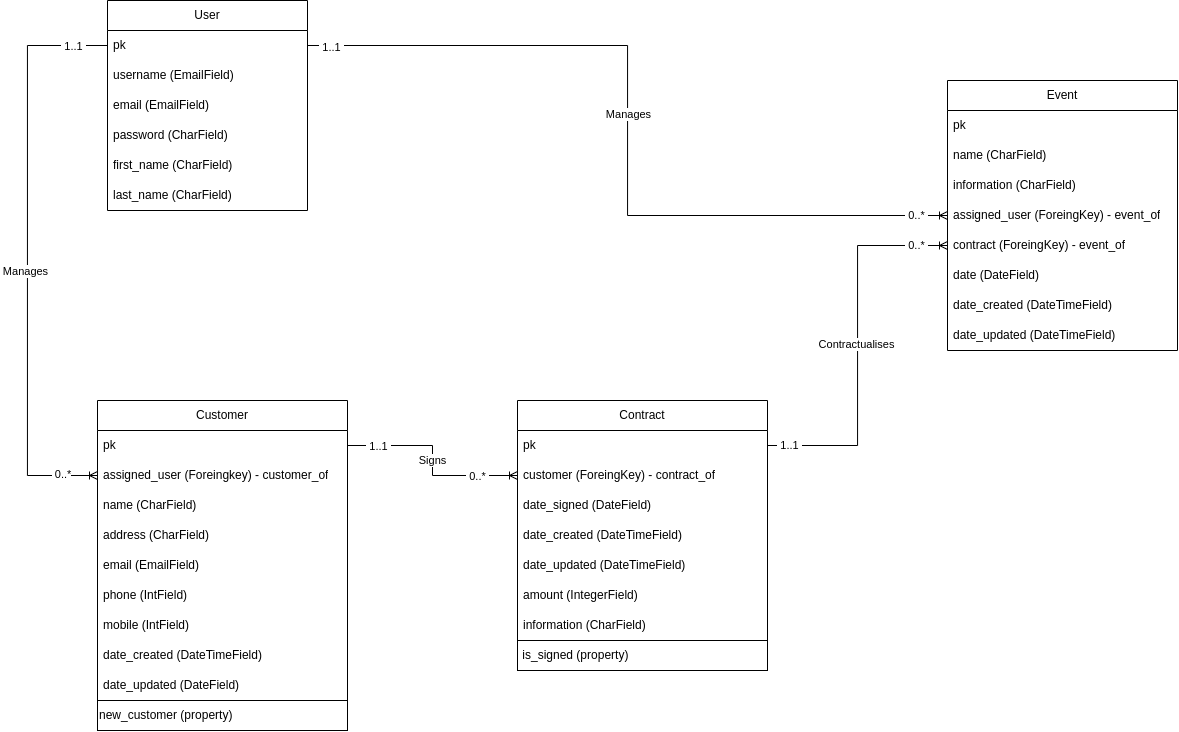

The diagram above was exported from draw.io. Its source (the exported page's mxGraphModel, read from the mxfile embedded in the PNG):
<mxGraphModel dx="1259" dy="1685" grid="1" gridSize="10" guides="1" tooltips="1" connect="1" arrows="1" fold="1" page="1" pageScale="1.5" pageWidth="1169" pageHeight="827" background="none" math="0" shadow="0">
  <root>
    <mxCell id="0" style=";html=1;" />
    <mxCell id="1" style=";html=1;" parent="0" />
    <mxCell id="hgz07-8ywrKcFjbw2vuE-3" value="User" style="swimlane;fontStyle=0;childLayout=stackLayout;horizontal=1;startSize=30;horizontalStack=0;resizeParent=1;resizeParentMax=0;resizeLast=0;collapsible=1;marginBottom=0;whiteSpace=wrap;html=1;" parent="1" vertex="1">
      <mxGeometry x="440" y="200" width="200" height="210" as="geometry" />
    </mxCell>
    <mxCell id="hgz07-8ywrKcFjbw2vuE-8" value="pk" style="text;strokeColor=none;fillColor=none;align=left;verticalAlign=middle;spacingLeft=4;spacingRight=4;overflow=hidden;points=[[0,0.5],[1,0.5]];portConstraint=eastwest;rotatable=0;whiteSpace=wrap;html=1;" parent="hgz07-8ywrKcFjbw2vuE-3" vertex="1">
      <mxGeometry y="30" width="200" height="30" as="geometry" />
    </mxCell>
    <mxCell id="Gle9Vms8oFk6ELjX0tnl-2" value="username (EmailField)" style="text;strokeColor=none;fillColor=none;align=left;verticalAlign=middle;spacingLeft=4;spacingRight=4;overflow=hidden;points=[[0,0.5],[1,0.5]];portConstraint=eastwest;rotatable=0;whiteSpace=wrap;html=1;" parent="hgz07-8ywrKcFjbw2vuE-3" vertex="1">
      <mxGeometry y="60" width="200" height="30" as="geometry" />
    </mxCell>
    <mxCell id="hgz07-8ywrKcFjbw2vuE-6" value="email (EmailField)" style="text;strokeColor=none;fillColor=none;align=left;verticalAlign=middle;spacingLeft=4;spacingRight=4;overflow=hidden;points=[[0,0.5],[1,0.5]];portConstraint=eastwest;rotatable=0;whiteSpace=wrap;html=1;" parent="hgz07-8ywrKcFjbw2vuE-3" vertex="1">
      <mxGeometry y="90" width="200" height="30" as="geometry" />
    </mxCell>
    <mxCell id="hgz07-8ywrKcFjbw2vuE-7" value="password (CharField)" style="text;strokeColor=none;fillColor=none;align=left;verticalAlign=middle;spacingLeft=4;spacingRight=4;overflow=hidden;points=[[0,0.5],[1,0.5]];portConstraint=eastwest;rotatable=0;whiteSpace=wrap;html=1;" parent="hgz07-8ywrKcFjbw2vuE-3" vertex="1">
      <mxGeometry y="120" width="200" height="30" as="geometry" />
    </mxCell>
    <mxCell id="hgz07-8ywrKcFjbw2vuE-4" value="first_name (CharField)" style="text;strokeColor=none;fillColor=none;align=left;verticalAlign=middle;spacingLeft=4;spacingRight=4;overflow=hidden;points=[[0,0.5],[1,0.5]];portConstraint=eastwest;rotatable=0;whiteSpace=wrap;html=1;" parent="hgz07-8ywrKcFjbw2vuE-3" vertex="1">
      <mxGeometry y="150" width="200" height="30" as="geometry" />
    </mxCell>
    <mxCell id="hgz07-8ywrKcFjbw2vuE-5" value="last_name (CharField)" style="text;strokeColor=none;fillColor=none;align=left;verticalAlign=middle;spacingLeft=4;spacingRight=4;overflow=hidden;points=[[0,0.5],[1,0.5]];portConstraint=eastwest;rotatable=0;whiteSpace=wrap;html=1;" parent="hgz07-8ywrKcFjbw2vuE-3" vertex="1">
      <mxGeometry y="180" width="200" height="30" as="geometry" />
    </mxCell>
    <mxCell id="hgz07-8ywrKcFjbw2vuE-9" value="Customer" style="swimlane;fontStyle=0;childLayout=stackLayout;horizontal=1;startSize=30;horizontalStack=0;resizeParent=1;resizeParentMax=0;resizeLast=0;collapsible=1;marginBottom=0;whiteSpace=wrap;html=1;" parent="1" vertex="1">
      <mxGeometry x="430" y="600" width="250" height="330" as="geometry" />
    </mxCell>
    <mxCell id="hgz07-8ywrKcFjbw2vuE-10" value="pk" style="text;strokeColor=none;fillColor=none;align=left;verticalAlign=middle;spacingLeft=4;spacingRight=4;overflow=hidden;points=[[0,0.5],[1,0.5]];portConstraint=eastwest;rotatable=0;whiteSpace=wrap;html=1;" parent="hgz07-8ywrKcFjbw2vuE-9" vertex="1">
      <mxGeometry y="30" width="250" height="30" as="geometry" />
    </mxCell>
    <mxCell id="v7YuJWkzD5ff3Dx4JhoO-30" value="assigned_user (Foreingkey) - customer_of" style="text;strokeColor=none;fillColor=none;align=left;verticalAlign=middle;spacingLeft=4;spacingRight=4;overflow=hidden;points=[[0,0.5],[1,0.5]];portConstraint=eastwest;rotatable=0;whiteSpace=wrap;html=1;" parent="hgz07-8ywrKcFjbw2vuE-9" vertex="1">
      <mxGeometry y="60" width="250" height="30" as="geometry" />
    </mxCell>
    <mxCell id="hgz07-8ywrKcFjbw2vuE-11" value="name (CharField)" style="text;strokeColor=none;fillColor=none;align=left;verticalAlign=middle;spacingLeft=4;spacingRight=4;overflow=hidden;points=[[0,0.5],[1,0.5]];portConstraint=eastwest;rotatable=0;whiteSpace=wrap;html=1;" parent="hgz07-8ywrKcFjbw2vuE-9" vertex="1">
      <mxGeometry y="90" width="250" height="30" as="geometry" />
    </mxCell>
    <mxCell id="hgz07-8ywrKcFjbw2vuE-12" value="address (CharField)" style="text;strokeColor=none;fillColor=none;align=left;verticalAlign=middle;spacingLeft=4;spacingRight=4;overflow=hidden;points=[[0,0.5],[1,0.5]];portConstraint=eastwest;rotatable=0;whiteSpace=wrap;html=1;" parent="hgz07-8ywrKcFjbw2vuE-9" vertex="1">
      <mxGeometry y="120" width="250" height="30" as="geometry" />
    </mxCell>
    <mxCell id="hgz07-8ywrKcFjbw2vuE-13" value="email (EmailField)" style="text;strokeColor=none;fillColor=none;align=left;verticalAlign=middle;spacingLeft=4;spacingRight=4;overflow=hidden;points=[[0,0.5],[1,0.5]];portConstraint=eastwest;rotatable=0;whiteSpace=wrap;html=1;" parent="hgz07-8ywrKcFjbw2vuE-9" vertex="1">
      <mxGeometry y="150" width="250" height="30" as="geometry" />
    </mxCell>
    <mxCell id="hgz07-8ywrKcFjbw2vuE-40" value="phone (IntField)" style="text;strokeColor=none;fillColor=none;align=left;verticalAlign=middle;spacingLeft=4;spacingRight=4;overflow=hidden;points=[[0,0.5],[1,0.5]];portConstraint=eastwest;rotatable=0;whiteSpace=wrap;html=1;" parent="hgz07-8ywrKcFjbw2vuE-9" vertex="1">
      <mxGeometry y="180" width="250" height="30" as="geometry" />
    </mxCell>
    <mxCell id="Gle9Vms8oFk6ELjX0tnl-1" value="mobile (IntField)" style="text;strokeColor=none;fillColor=none;align=left;verticalAlign=middle;spacingLeft=4;spacingRight=4;overflow=hidden;points=[[0,0.5],[1,0.5]];portConstraint=eastwest;rotatable=0;whiteSpace=wrap;html=1;" parent="hgz07-8ywrKcFjbw2vuE-9" vertex="1">
      <mxGeometry y="210" width="250" height="30" as="geometry" />
    </mxCell>
    <mxCell id="hgz07-8ywrKcFjbw2vuE-31" value="date_created (DateTimeField)" style="text;strokeColor=none;fillColor=none;align=left;verticalAlign=middle;spacingLeft=4;spacingRight=4;overflow=hidden;points=[[0,0.5],[1,0.5]];portConstraint=eastwest;rotatable=0;whiteSpace=wrap;html=1;" parent="hgz07-8ywrKcFjbw2vuE-9" vertex="1">
      <mxGeometry y="240" width="250" height="30" as="geometry" />
    </mxCell>
    <mxCell id="XAw2niFWKng4eG0l5vL4-2" value="date_updated (DateField)" style="text;strokeColor=none;fillColor=none;align=left;verticalAlign=middle;spacingLeft=4;spacingRight=4;overflow=hidden;points=[[0,0.5],[1,0.5]];portConstraint=eastwest;rotatable=0;whiteSpace=wrap;html=1;" parent="hgz07-8ywrKcFjbw2vuE-9" vertex="1">
      <mxGeometry y="270" width="250" height="30" as="geometry" />
    </mxCell>
    <mxCell id="I8Z8VbBXvwyt-O7SS8NL-1" value="new_customer (property)" style="rounded=0;whiteSpace=wrap;html=1;align=left;" vertex="1" parent="hgz07-8ywrKcFjbw2vuE-9">
      <mxGeometry y="300" width="250" height="30" as="geometry" />
    </mxCell>
    <mxCell id="hgz07-8ywrKcFjbw2vuE-14" value="Event" style="swimlane;fontStyle=0;childLayout=stackLayout;horizontal=1;startSize=30;horizontalStack=0;resizeParent=1;resizeParentMax=0;resizeLast=0;collapsible=1;marginBottom=0;whiteSpace=wrap;html=1;" parent="1" vertex="1">
      <mxGeometry x="1280" y="280" width="230" height="270" as="geometry" />
    </mxCell>
    <mxCell id="hgz07-8ywrKcFjbw2vuE-15" value="pk" style="text;strokeColor=none;fillColor=none;align=left;verticalAlign=middle;spacingLeft=4;spacingRight=4;overflow=hidden;points=[[0,0.5],[1,0.5]];portConstraint=eastwest;rotatable=0;whiteSpace=wrap;html=1;" parent="hgz07-8ywrKcFjbw2vuE-14" vertex="1">
      <mxGeometry y="30" width="230" height="30" as="geometry" />
    </mxCell>
    <mxCell id="hgz07-8ywrKcFjbw2vuE-18" value="name (CharField)" style="text;strokeColor=none;fillColor=none;align=left;verticalAlign=middle;spacingLeft=4;spacingRight=4;overflow=hidden;points=[[0,0.5],[1,0.5]];portConstraint=eastwest;rotatable=0;whiteSpace=wrap;html=1;" parent="hgz07-8ywrKcFjbw2vuE-14" vertex="1">
      <mxGeometry y="60" width="230" height="30" as="geometry" />
    </mxCell>
    <mxCell id="XAw2niFWKng4eG0l5vL4-4" value="information (CharField)" style="text;strokeColor=none;fillColor=none;align=left;verticalAlign=middle;spacingLeft=4;spacingRight=4;overflow=hidden;points=[[0,0.5],[1,0.5]];portConstraint=eastwest;rotatable=0;whiteSpace=wrap;html=1;" parent="hgz07-8ywrKcFjbw2vuE-14" vertex="1">
      <mxGeometry y="90" width="230" height="30" as="geometry" />
    </mxCell>
    <mxCell id="hgz07-8ywrKcFjbw2vuE-44" value="assigned_user (ForeingKey) - event_of" style="text;strokeColor=none;fillColor=none;align=left;verticalAlign=middle;spacingLeft=4;spacingRight=4;overflow=hidden;points=[[0,0.5],[1,0.5]];portConstraint=eastwest;rotatable=0;whiteSpace=wrap;html=1;" parent="hgz07-8ywrKcFjbw2vuE-14" vertex="1">
      <mxGeometry y="120" width="230" height="30" as="geometry" />
    </mxCell>
    <mxCell id="v7YuJWkzD5ff3Dx4JhoO-1" value="contract (ForeingKey) - event_of" style="text;strokeColor=none;fillColor=none;align=left;verticalAlign=middle;spacingLeft=4;spacingRight=4;overflow=hidden;points=[[0,0.5],[1,0.5]];portConstraint=eastwest;rotatable=0;whiteSpace=wrap;html=1;" parent="hgz07-8ywrKcFjbw2vuE-14" vertex="1">
      <mxGeometry y="150" width="230" height="30" as="geometry" />
    </mxCell>
    <mxCell id="hgz07-8ywrKcFjbw2vuE-16" value="date (DateField)" style="text;strokeColor=none;fillColor=none;align=left;verticalAlign=middle;spacingLeft=4;spacingRight=4;overflow=hidden;points=[[0,0.5],[1,0.5]];portConstraint=eastwest;rotatable=0;whiteSpace=wrap;html=1;" parent="hgz07-8ywrKcFjbw2vuE-14" vertex="1">
      <mxGeometry y="180" width="230" height="30" as="geometry" />
    </mxCell>
    <mxCell id="dGsSV9agShYG5T6OqfJJ-1" value="date_created (DateTimeField)" style="text;strokeColor=none;fillColor=none;align=left;verticalAlign=middle;spacingLeft=4;spacingRight=4;overflow=hidden;points=[[0,0.5],[1,0.5]];portConstraint=eastwest;rotatable=0;whiteSpace=wrap;html=1;" parent="hgz07-8ywrKcFjbw2vuE-14" vertex="1">
      <mxGeometry y="210" width="230" height="30" as="geometry" />
    </mxCell>
    <mxCell id="bCHEggEgo9qbc3DyuWII-1" value="date_updated (DateTimeField)" style="text;strokeColor=none;fillColor=none;align=left;verticalAlign=middle;spacingLeft=4;spacingRight=4;overflow=hidden;points=[[0,0.5],[1,0.5]];portConstraint=eastwest;rotatable=0;whiteSpace=wrap;html=1;" parent="hgz07-8ywrKcFjbw2vuE-14" vertex="1">
      <mxGeometry y="240" width="230" height="30" as="geometry" />
    </mxCell>
    <mxCell id="hgz07-8ywrKcFjbw2vuE-19" value="Contract" style="swimlane;fontStyle=0;childLayout=stackLayout;horizontal=1;startSize=30;horizontalStack=0;resizeParent=1;resizeParentMax=0;resizeLast=0;collapsible=1;marginBottom=0;whiteSpace=wrap;html=1;" parent="1" vertex="1">
      <mxGeometry x="850" y="600" width="250" height="270" as="geometry">
        <mxRectangle x="840" y="520" width="90" height="30" as="alternateBounds" />
      </mxGeometry>
    </mxCell>
    <mxCell id="hgz07-8ywrKcFjbw2vuE-20" value="pk" style="text;strokeColor=none;fillColor=none;align=left;verticalAlign=middle;spacingLeft=4;spacingRight=4;overflow=hidden;points=[[0,0.5],[1,0.5]];portConstraint=eastwest;rotatable=0;whiteSpace=wrap;html=1;" parent="hgz07-8ywrKcFjbw2vuE-19" vertex="1">
      <mxGeometry y="30" width="250" height="30" as="geometry" />
    </mxCell>
    <mxCell id="hgz07-8ywrKcFjbw2vuE-24" value="customer (ForeingKey) - contract_of" style="text;strokeColor=none;fillColor=none;align=left;verticalAlign=middle;spacingLeft=4;spacingRight=4;overflow=hidden;points=[[0,0.5],[1,0.5]];portConstraint=eastwest;rotatable=0;whiteSpace=wrap;html=1;" parent="hgz07-8ywrKcFjbw2vuE-19" vertex="1">
      <mxGeometry y="60" width="250" height="30" as="geometry" />
    </mxCell>
    <mxCell id="dGsSV9agShYG5T6OqfJJ-46" value="date_signed (DateField)" style="text;strokeColor=none;fillColor=none;align=left;verticalAlign=middle;spacingLeft=4;spacingRight=4;overflow=hidden;points=[[0,0.5],[1,0.5]];portConstraint=eastwest;rotatable=0;whiteSpace=wrap;html=1;" parent="hgz07-8ywrKcFjbw2vuE-19" vertex="1">
      <mxGeometry y="90" width="250" height="30" as="geometry" />
    </mxCell>
    <mxCell id="s4QkbeKIiXQfK0LlIapZ-1" value="date_created (DateTimeField)" style="text;strokeColor=none;fillColor=none;align=left;verticalAlign=middle;spacingLeft=4;spacingRight=4;overflow=hidden;points=[[0,0.5],[1,0.5]];portConstraint=eastwest;rotatable=0;whiteSpace=wrap;html=1;" parent="hgz07-8ywrKcFjbw2vuE-19" vertex="1">
      <mxGeometry y="120" width="250" height="30" as="geometry" />
    </mxCell>
    <mxCell id="XAw2niFWKng4eG0l5vL4-1" value="date_updated (DateTimeField)" style="text;strokeColor=none;fillColor=none;align=left;verticalAlign=middle;spacingLeft=4;spacingRight=4;overflow=hidden;points=[[0,0.5],[1,0.5]];portConstraint=eastwest;rotatable=0;whiteSpace=wrap;html=1;" parent="hgz07-8ywrKcFjbw2vuE-19" vertex="1">
      <mxGeometry y="150" width="250" height="30" as="geometry" />
    </mxCell>
    <mxCell id="hgz07-8ywrKcFjbw2vuE-23" value="amount (IntegerField)" style="text;strokeColor=none;fillColor=none;align=left;verticalAlign=middle;spacingLeft=4;spacingRight=4;overflow=hidden;points=[[0,0.5],[1,0.5]];portConstraint=eastwest;rotatable=0;whiteSpace=wrap;html=1;" parent="hgz07-8ywrKcFjbw2vuE-19" vertex="1">
      <mxGeometry y="180" width="250" height="30" as="geometry" />
    </mxCell>
    <mxCell id="XAw2niFWKng4eG0l5vL4-3" value="information (CharField)" style="text;strokeColor=none;fillColor=none;align=left;verticalAlign=middle;spacingLeft=4;spacingRight=4;overflow=hidden;points=[[0,0.5],[1,0.5]];portConstraint=eastwest;rotatable=0;whiteSpace=wrap;html=1;" parent="hgz07-8ywrKcFjbw2vuE-19" vertex="1">
      <mxGeometry y="210" width="250" height="30" as="geometry" />
    </mxCell>
    <mxCell id="glSr7y_ncpF6QByXfHoa-3" value="&amp;nbsp;is_signed (property)" style="rounded=0;whiteSpace=wrap;html=1;align=left;" parent="hgz07-8ywrKcFjbw2vuE-19" vertex="1">
      <mxGeometry y="240" width="250" height="30" as="geometry" />
    </mxCell>
    <mxCell id="v7YuJWkzD5ff3Dx4JhoO-7" style="edgeStyle=orthogonalEdgeStyle;rounded=0;orthogonalLoop=1;jettySize=auto;html=1;entryX=1;entryY=0.5;entryDx=0;entryDy=0;endArrow=none;endFill=0;startArrow=ERoneToMany;startFill=0;" parent="1" source="hgz07-8ywrKcFjbw2vuE-24" target="hgz07-8ywrKcFjbw2vuE-10" edge="1">
      <mxGeometry relative="1" as="geometry" />
    </mxCell>
    <mxCell id="v7YuJWkzD5ff3Dx4JhoO-8" value="&amp;nbsp;Signs&amp;nbsp;" style="edgeLabel;html=1;align=center;verticalAlign=middle;resizable=0;points=[];" parent="v7YuJWkzD5ff3Dx4JhoO-7" connectable="0" vertex="1">
      <mxGeometry x="0.0877" relative="1" as="geometry">
        <mxPoint x="-1" y="8" as="offset" />
      </mxGeometry>
    </mxCell>
    <mxCell id="v7YuJWkzD5ff3Dx4JhoO-9" value="&amp;nbsp;1..1&amp;nbsp;" style="edgeLabel;html=1;align=center;verticalAlign=middle;resizable=0;points=[];" parent="v7YuJWkzD5ff3Dx4JhoO-7" connectable="0" vertex="1">
      <mxGeometry x="0.7655" relative="1" as="geometry">
        <mxPoint x="7" as="offset" />
      </mxGeometry>
    </mxCell>
    <mxCell id="v7YuJWkzD5ff3Dx4JhoO-10" value="&amp;nbsp;0..*&amp;nbsp;" style="edgeLabel;html=1;align=center;verticalAlign=middle;resizable=0;points=[];" parent="v7YuJWkzD5ff3Dx4JhoO-7" connectable="0" vertex="1">
      <mxGeometry x="-0.79" relative="1" as="geometry">
        <mxPoint x="-19" as="offset" />
      </mxGeometry>
    </mxCell>
    <mxCell id="v7YuJWkzD5ff3Dx4JhoO-22" style="edgeStyle=orthogonalEdgeStyle;rounded=0;orthogonalLoop=1;jettySize=auto;html=1;entryX=0;entryY=0.5;entryDx=0;entryDy=0;endArrow=ERoneToMany;endFill=0;" parent="1" source="hgz07-8ywrKcFjbw2vuE-20" target="v7YuJWkzD5ff3Dx4JhoO-1" edge="1">
      <mxGeometry relative="1" as="geometry" />
    </mxCell>
    <mxCell id="v7YuJWkzD5ff3Dx4JhoO-23" value="Contractualises" style="edgeLabel;html=1;align=center;verticalAlign=middle;resizable=0;points=[];" parent="v7YuJWkzD5ff3Dx4JhoO-22" connectable="0" vertex="1">
      <mxGeometry x="0.0472" y="2" relative="1" as="geometry">
        <mxPoint y="7" as="offset" />
      </mxGeometry>
    </mxCell>
    <mxCell id="v7YuJWkzD5ff3Dx4JhoO-24" value="&amp;nbsp;1..1&amp;nbsp;" style="edgeLabel;html=1;align=center;verticalAlign=middle;resizable=0;points=[];" parent="v7YuJWkzD5ff3Dx4JhoO-22" connectable="0" vertex="1">
      <mxGeometry x="-0.8855" y="1" relative="1" as="geometry">
        <mxPoint as="offset" />
      </mxGeometry>
    </mxCell>
    <mxCell id="v7YuJWkzD5ff3Dx4JhoO-25" value="&amp;nbsp;0..*&amp;nbsp;" style="edgeLabel;html=1;align=center;verticalAlign=middle;resizable=0;points=[];" parent="v7YuJWkzD5ff3Dx4JhoO-22" connectable="0" vertex="1">
      <mxGeometry x="0.8628" y="1" relative="1" as="geometry">
        <mxPoint x="-6" as="offset" />
      </mxGeometry>
    </mxCell>
    <mxCell id="v7YuJWkzD5ff3Dx4JhoO-26" style="edgeStyle=orthogonalEdgeStyle;rounded=0;orthogonalLoop=1;jettySize=auto;html=1;endArrow=ERoneToMany;endFill=0;" parent="1" source="hgz07-8ywrKcFjbw2vuE-8" target="hgz07-8ywrKcFjbw2vuE-44" edge="1">
      <mxGeometry relative="1" as="geometry" />
    </mxCell>
    <mxCell id="v7YuJWkzD5ff3Dx4JhoO-27" value="&amp;nbsp;Manages&amp;nbsp;" style="edgeLabel;html=1;align=center;verticalAlign=middle;resizable=0;points=[];" parent="v7YuJWkzD5ff3Dx4JhoO-26" connectable="0" vertex="1">
      <mxGeometry x="-0.0425" relative="1" as="geometry">
        <mxPoint as="offset" />
      </mxGeometry>
    </mxCell>
    <mxCell id="v7YuJWkzD5ff3Dx4JhoO-28" value="&amp;nbsp;1..1&amp;nbsp;" style="edgeLabel;html=1;align=center;verticalAlign=middle;resizable=0;points=[];" parent="v7YuJWkzD5ff3Dx4JhoO-26" connectable="0" vertex="1">
      <mxGeometry x="-0.942" y="-1" relative="1" as="geometry">
        <mxPoint as="offset" />
      </mxGeometry>
    </mxCell>
    <mxCell id="v7YuJWkzD5ff3Dx4JhoO-29" value="&amp;nbsp;0..*&amp;nbsp;" style="edgeLabel;html=1;align=center;verticalAlign=middle;resizable=0;points=[];" parent="v7YuJWkzD5ff3Dx4JhoO-26" connectable="0" vertex="1">
      <mxGeometry x="0.9226" y="1" relative="1" as="geometry">
        <mxPoint as="offset" />
      </mxGeometry>
    </mxCell>
    <mxCell id="v7YuJWkzD5ff3Dx4JhoO-42" style="edgeStyle=orthogonalEdgeStyle;rounded=0;orthogonalLoop=1;jettySize=auto;html=1;entryX=0;entryY=0.5;entryDx=0;entryDy=0;startArrow=none;startFill=0;endArrow=ERoneToMany;endFill=0;" parent="1" source="hgz07-8ywrKcFjbw2vuE-8" target="v7YuJWkzD5ff3Dx4JhoO-30" edge="1">
      <mxGeometry relative="1" as="geometry">
        <Array as="points">
          <mxPoint x="360" y="245" />
          <mxPoint x="360" y="675" />
        </Array>
      </mxGeometry>
    </mxCell>
    <mxCell id="v7YuJWkzD5ff3Dx4JhoO-43" value="&amp;nbsp;Manages&amp;nbsp;" style="edgeLabel;html=1;align=center;verticalAlign=middle;resizable=0;points=[];" parent="v7YuJWkzD5ff3Dx4JhoO-42" connectable="0" vertex="1">
      <mxGeometry x="0.0538" y="-3" relative="1" as="geometry">
        <mxPoint as="offset" />
      </mxGeometry>
    </mxCell>
    <mxCell id="v7YuJWkzD5ff3Dx4JhoO-44" value="&amp;nbsp;1..1&amp;nbsp;" style="edgeLabel;html=1;align=center;verticalAlign=middle;resizable=0;points=[];" parent="v7YuJWkzD5ff3Dx4JhoO-42" connectable="0" vertex="1">
      <mxGeometry x="-0.8813" relative="1" as="geometry">
        <mxPoint as="offset" />
      </mxGeometry>
    </mxCell>
    <mxCell id="v7YuJWkzD5ff3Dx4JhoO-45" value="&amp;nbsp;0..*" style="edgeLabel;html=1;align=center;verticalAlign=middle;resizable=0;points=[];" parent="v7YuJWkzD5ff3Dx4JhoO-42" connectable="0" vertex="1">
      <mxGeometry x="0.8" y="2" relative="1" as="geometry">
        <mxPoint x="21" as="offset" />
      </mxGeometry>
    </mxCell>
  </root>
</mxGraphModel>